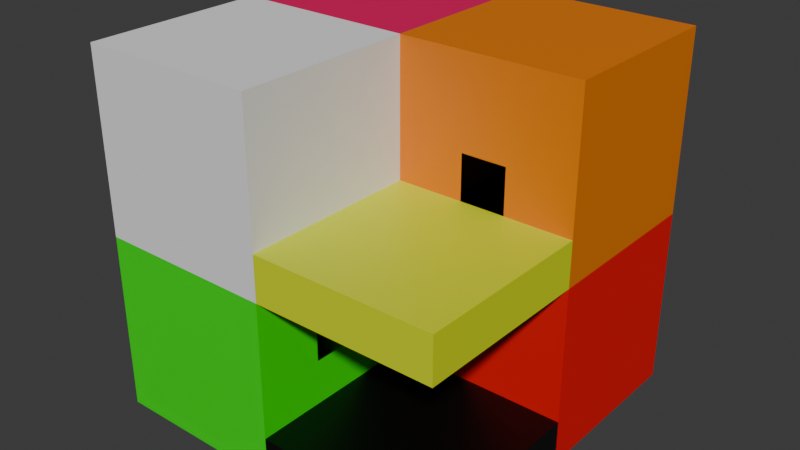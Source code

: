 # Source: test_level.blend  (saved by Blender 4.2.66; exported with 4.5.12 LTS)
import bpy
from mathutils import Matrix  # noqa: F401  (used for matrix-valued properties, if any)

bpy.ops.wm.read_factory_settings(use_empty=True)
scene = bpy.context.scene
scene.name = 'Scene'

# ---- collections
col_collection = bpy.data.collections.new('Collection'); scene.collection.children.link(col_collection)

# ---- materials (node trees are filled in below, after node groups)
mat_material = bpy.data.materials.new('Material')
mat_material.alpha_threshold = 0.0
mat_material.roughness = 0.5
mat_material.line_color = (0.0, 0.0, 0.0, 1.0)
mat_material_002 = bpy.data.materials.new('Material.002')
mat_material_004 = bpy.data.materials.new('Material.004')
mat_material_005 = bpy.data.materials.new('Material.005')
mat_material_001 = bpy.data.materials.new('Material.001')
mat_material_003 = bpy.data.materials.new('Material.003')
mat_material_006 = bpy.data.materials.new('Material.006')

# ---- material node trees
mat_material.use_nodes = True; mat_material.node_tree.nodes.clear()
_N = mat_material.node_tree.nodes; _L = mat_material.node_tree.links
n0 = _N.new('ShaderNodeOutputMaterial'); n0.name = 'Material Output'; n0.location = (300, 300)
n1 = _N.new('ShaderNodeBsdfPrincipled'); n1.name = 'Principled BSDF'; n1.location = (10, 300)
n1.inputs[0].default_value = (0.0, 0.0, 0.0, 1.0)
n1.inputs[3].default_value = 1.45
_L.new(n1.outputs[0], n0.inputs[0])
n0.is_active_output = True
mat_material_002.use_nodes = True; mat_material_002.node_tree.nodes.clear()
_N = mat_material_002.node_tree.nodes; _L = mat_material_002.node_tree.links
n0 = _N.new('ShaderNodeBsdfPrincipled'); n0.name = 'Principled BSDF'; n0.location = (10, 300)
n0.inputs[0].default_value = (0.8002, 0.0, 0.000249, 1.0)
n1 = _N.new('ShaderNodeOutputMaterial'); n1.name = 'Material Output'; n1.location = (300, 300)
_L.new(n0.outputs[0], n1.inputs[0])
n1.is_active_output = True
mat_material_004.use_nodes = True; mat_material_004.node_tree.nodes.clear()
_N = mat_material_004.node_tree.nodes; _L = mat_material_004.node_tree.links
n0 = _N.new('ShaderNodeBsdfPrincipled'); n0.name = 'Principled BSDF'; n0.location = (10, 300)
n0.inputs[0].default_value = (0.04197, 0.0, 1.0, 1.0)
n1 = _N.new('ShaderNodeOutputMaterial'); n1.name = 'Material Output'; n1.location = (300, 300)
_L.new(n0.outputs[0], n1.inputs[0])
n1.is_active_output = True
mat_material_005.use_nodes = True; mat_material_005.node_tree.nodes.clear()
_N = mat_material_005.node_tree.nodes; _L = mat_material_005.node_tree.links
n0 = _N.new('ShaderNodeBsdfPrincipled'); n0.name = 'Principled BSDF'; n0.location = (10, 300)
n0.inputs[0].default_value = (0.8006, 0.0, 0.1155, 1.0)
n1 = _N.new('ShaderNodeOutputMaterial'); n1.name = 'Material Output'; n1.location = (300, 300)
_L.new(n0.outputs[0], n1.inputs[0])
n1.is_active_output = True
mat_material_001.use_nodes = True; mat_material_001.node_tree.nodes.clear()
_N = mat_material_001.node_tree.nodes; _L = mat_material_001.node_tree.links
n0 = _N.new('ShaderNodeBsdfPrincipled'); n0.name = 'Principled BSDF'; n0.location = (10, 300)
n0.inputs[0].default_value = (0.6882, 0.8004, 0.002718, 1.0)
n1 = _N.new('ShaderNodeOutputMaterial'); n1.name = 'Material Output'; n1.location = (300, 300)
_L.new(n0.outputs[0], n1.inputs[0])
n1.is_active_output = True
mat_material_003.use_nodes = True; mat_material_003.node_tree.nodes.clear()
_N = mat_material_003.node_tree.nodes; _L = mat_material_003.node_tree.links
n0 = _N.new('ShaderNodeBsdfPrincipled'); n0.name = 'Principled BSDF'; n0.location = (10, 300)
n0.inputs[0].default_value = (0.8004, 0.2001, 0.0, 1.0)
n1 = _N.new('ShaderNodeOutputMaterial'); n1.name = 'Material Output'; n1.location = (300, 300)
_L.new(n0.outputs[0], n1.inputs[0])
n1.is_active_output = True
mat_material_006.use_nodes = True; mat_material_006.node_tree.nodes.clear()
_N = mat_material_006.node_tree.nodes; _L = mat_material_006.node_tree.links
n0 = _N.new('ShaderNodeBsdfPrincipled'); n0.name = 'Principled BSDF'; n0.location = (10, 300)
n0.inputs[0].default_value = (0.0004481, 0.8001, 0.0, 1.0)
n1 = _N.new('ShaderNodeOutputMaterial'); n1.name = 'Material Output'; n1.location = (300, 300)
_L.new(n0.outputs[0], n1.inputs[0])
n1.is_active_output = True

# ---- world
world_world = bpy.data.worlds.new('World'); scene.world = world_world
world_world.use_nodes = True; world_world.node_tree.nodes.clear()
_N = world_world.node_tree.nodes; _L = world_world.node_tree.links
n0 = _N.new('ShaderNodeOutputWorld'); n0.name = 'World Output'; n0.location = (300, 300)
n1 = _N.new('ShaderNodeBackground'); n1.name = 'Background'; n1.location = (10, 300)
n1.inputs[0].default_value = (0.05088, 0.05088, 0.05088, 1.0)
_L.new(n1.outputs[0], n0.inputs[0])
n0.is_active_output = True
world_world.color = (0.05088, 0.05088, 0.05088)
world_world.sun_shadow_jitter_overblur = 0.0

# ---- meshes
me_cube = bpy.data.meshes.new('Cube')
me_cube.from_pydata([(1.0, 3.0, 0.0), (1.0, 3.0, -1.0), (1.0, -1.0, 0.0), (1.0, -1.0, -1.0), (-3.0, 3.0, 0.0), (-3.0, 3.0, -1.0), (-3.0, -1.0, 0.0), (-3.0, -1.0, -1.0)], [], [(0, 4, 6, 2), (3, 2, 6, 7), (7, 6, 4, 5), (5, 1, 3, 7), (1, 0, 2, 3), (5, 4, 0, 1)])
_uv = me_cube.uv_layers.new(name='UVMap')
_uv.uv.foreach_set('vector', [0.625, 0.5, 0.875, 0.5, 0.875, 0.75, 0.625, 0.75, 0.375, 0.75, 0.625, 0.75, 0.625, 1.0, 0.375, 1.0, 0.375, 0.0, 0.625, 0.0, 0.625, 0.25, 0.375, 0.25, 0.125, 0.5, 0.375, 0.5, 0.375, 0.75, 0.125, 0.75, 0.375, 0.5, 0.625, 0.5, 0.625, 0.75, 0.375, 0.75, 0.375, 0.25, 0.625, 0.25, 0.625, 0.5, 0.375, 0.5])
me_cube.materials.append(mat_material)
me_cube.use_mirror_vertex_groups = False
me_cube.update()
me_cube_002 = bpy.data.meshes.new('Cube.002')
me_cube_002.from_pydata([(-3.0, -1.0, -1.0), (-3.0, -1.0, 3.0), (-3.0, 3.0, -1.0), (-3.0, 3.0, 3.0), (1.0, -1.0, -1.0), (1.0, -1.0, 3.0), (1.0, 3.0, -1.0), (1.0, 3.0, 3.0)], [], [(0, 1, 3, 2), (2, 3, 7, 6), (6, 7, 5, 4), (4, 5, 1, 0), (2, 6, 4, 0), (7, 3, 1, 5)])
_uv = me_cube_002.uv_layers.new(name='UVMap')
_uv.uv.foreach_set('vector', [0.375, 0.0, 0.625, 0.0, 0.625, 0.25, 0.375, 0.25, 0.375, 0.25, 0.625, 0.25, 0.625, 0.5, 0.375, 0.5, 0.375, 0.5, 0.625, 0.5, 0.625, 0.75, 0.375, 0.75, 0.375, 0.75, 0.625, 0.75, 0.625, 1.0, 0.375, 1.0, 0.125, 0.5, 0.375, 0.5, 0.375, 0.75, 0.125, 0.75, 0.625, 0.5, 0.875, 0.5, 0.875, 0.75, 0.625, 0.75])
me_cube_002.materials.append(mat_material_002)
me_cube_002.update()
me_cube_003 = bpy.data.meshes.new('Cube.003')
me_cube_003.from_pydata([(-3.0, -1.0, -1.0), (-3.0, -1.0, 3.0), (-3.0, 3.0, -1.0), (-3.0, 3.0, 3.0), (1.0, -1.0, -1.0), (1.0, -1.0, 3.0), (1.0, 3.0, -1.0), (1.0, 3.0, 3.0)], [], [(0, 1, 3, 2), (2, 3, 7, 6), (6, 7, 5, 4), (4, 5, 1, 0), (2, 6, 4, 0), (7, 3, 1, 5)])
_uv = me_cube_003.uv_layers.new(name='UVMap')
_uv.uv.foreach_set('vector', [0.375, 0.0, 0.625, 0.0, 0.625, 0.25, 0.375, 0.25, 0.375, 0.25, 0.625, 0.25, 0.625, 0.5, 0.375, 0.5, 0.375, 0.5, 0.625, 0.5, 0.625, 0.75, 0.375, 0.75, 0.375, 0.75, 0.625, 0.75, 0.625, 1.0, 0.375, 1.0, 0.125, 0.5, 0.375, 0.5, 0.375, 0.75, 0.125, 0.75, 0.625, 0.5, 0.875, 0.5, 0.875, 0.75, 0.625, 0.75])
me_cube_003.update()
me_cube_004 = bpy.data.meshes.new('Cube.004')
me_cube_004.from_pydata([(1.0, 3.0, 0.0), (1.0, 3.0, -1.0), (1.0, -1.0, 0.0), (1.0, -1.0, -1.0), (-1.0, 3.0, 0.0), (-1.0, 3.0, -1.0), (-1.0, -1.0, 0.0), (-1.0, -1.0, -1.0)], [], [(0, 4, 6, 2), (3, 2, 6, 7), (7, 6, 4, 5), (5, 1, 3, 7), (1, 0, 2, 3), (5, 4, 0, 1)])
_uv = me_cube_004.uv_layers.new(name='UVMap')
_uv.uv.foreach_set('vector', [0.625, 0.5, 0.875, 0.5, 0.875, 0.75, 0.625, 0.75, 0.375, 0.75, 0.625, 0.75, 0.625, 1.0, 0.375, 1.0, 0.375, 0.0, 0.625, 0.0, 0.625, 0.25, 0.375, 0.25, 0.125, 0.5, 0.375, 0.5, 0.375, 0.75, 0.125, 0.75, 0.375, 0.5, 0.625, 0.5, 0.625, 0.75, 0.375, 0.75, 0.375, 0.25, 0.625, 0.25, 0.625, 0.5, 0.375, 0.5])
me_cube_004.materials.append(mat_material_004)
me_cube_004.use_mirror_vertex_groups = False
me_cube_004.update()
me_cube_006 = bpy.data.meshes.new('Cube.006')
me_cube_006.from_pydata([(-3.0, -1.0, -1.0), (-3.0, -1.0, 3.0), (-3.0, 3.0, -1.0), (-3.0, 3.0, 3.0), (-1.0, -1.0, -1.0), (-1.0, -1.0, 3.0), (-1.0, 3.0, -1.0), (-1.0, 3.0, 3.0), (-3.0, 1.0, -1.0), (-3.0, 1.0, 3.0), (-1.0, 1.0, -1.0), (-1.0, 1.0, 3.0), (-3.0, 0.0, -1.0), (-1.0, 0.0, 3.0), (-3.0, 0.0, 3.0), (-1.0, 0.0, -1.0), (-3.0, 2.0, 3.0), (-1.0, 2.0, -1.0), (-3.0, 2.0, -1.0), (-1.0, 2.0, 3.0), (-3.0, -1.0, 1.0), (-3.0, 3.0, 1.0), (-1.0, 3.0, 1.0), (-1.0, -1.0, 1.0), (-1.0, 1.0, 1.0), (-3.0, 1.0, 1.0), (-3.0, 0.0, 1.0), (-1.0, 0.0, 1.0), (-3.0, 2.0, 1.0), (-3.0, 3.0, 0.0), (-1.0, 3.0, 0.0), (-1.0, -1.0, 0.0), (-3.0, 1.0, 0.0), (-3.0, 0.0, 0.0), (-1.0, 0.0, 0.0), (-3.0, 2.0, 0.0), (-3.0, -1.0, 0.0), (-3.0, -1.0, 2.0), (-3.0, 3.0, 2.0), (-1.0, 3.0, 2.0), (-1.0, -1.0, 2.0), (-1.0, 1.0, 2.0), (-3.0, 1.0, 2.0), (-3.0, 0.0, 2.0), (-1.0, 0.0, 2.0), (-1.0, 2.0, 2.0), (-3.0, 2.0, 2.0), (1.0, 3.0, 0.0), (1.0, 3.0, -1.0), (1.0, 2.0, -1.0), (1.0, -1.0, 0.0), (1.0, -1.0, -1.0), (1.0, 0.0, -1.0), (1.0, 1.0, -1.0), (1.0, 1.0, 0.0), (1.0, 0.0, 0.0), (1.0, 3.0, 3.0), (1.0, 2.0, 3.0), (1.0, 2.0, 0.0), (1.0, 3.0, 2.0), (1.0, 3.0, 1.0), (1.0, 1.0, 2.0), (1.0, 1.0, 1.0), (1.0, 2.0, 2.0), (1.0, 2.0, 1.0), (1.0, 0.0, 1.0)], [], [(46, 16, 3, 38), (38, 3, 7, 39), (44, 13, 5, 40), (40, 5, 1, 37), (12, 15, 4, 0), (13, 14, 1, 5), (19, 16, 9, 11), (18, 17, 10, 8), (45, 19, 11, 41), (43, 14, 9, 42), (37, 1, 14, 43), (11, 9, 14, 13), (8, 10, 15, 12), (41, 11, 13, 44), (24, 27, 65, 62), (2, 6, 17, 18), (7, 3, 16, 19), (42, 9, 16, 46), (32, 25, 28, 35), (41, 24, 62, 61), (27, 34, 55, 65), (36, 20, 26, 33), (33, 26, 25, 32), (19, 45, 63, 57), (31, 23, 20, 36), (34, 27, 23, 31), (29, 21, 22, 30), (35, 28, 21, 29), (18, 35, 29, 2), (2, 29, 30, 6), (45, 41, 61, 63), (4, 31, 36, 0), (31, 4, 51, 50), (12, 33, 32, 8), (0, 36, 33, 12), (34, 31, 50, 55), (7, 19, 57, 56), (8, 32, 35, 18), (25, 42, 46, 28), (22, 39, 59, 60), (24, 41, 44, 27), (20, 37, 43, 26), (26, 43, 42, 25), (4, 15, 52, 51), (23, 40, 37, 20), (27, 44, 40, 23), (21, 38, 39, 22), (28, 46, 38, 21), (59, 56, 57, 63), (47, 60, 64, 58), (54, 62, 65, 55), (58, 64, 62, 54), (52, 55, 50, 51), (49, 58, 54, 53), (53, 54, 55, 52), (48, 47, 58, 49), (60, 59, 63, 64), (64, 63, 61, 62), (39, 7, 56, 59), (30, 22, 60, 47), (6, 30, 47, 48), (15, 10, 53, 52), (10, 17, 49, 53), (17, 6, 48, 49)])
_uv = me_cube_006.uv_layers.new(name='UVMap')
_uv.uv.foreach_set('vector', [0.5625, 0.1875, 0.625, 0.1875, 0.625, 0.25, 0.5625, 0.25, 0.5625, 0.25, 0.625, 0.25, 0.625, 0.5, 0.5625, 0.5, 0.5625, 0.6875, 0.625, 0.6875, 0.625, 0.75, 0.5625, 0.75, 0.5625, 0.75, 0.625, 0.75, 0.625, 1.0, 0.5625, 1.0, 0.125, 0.6875, 0.375, 0.6875, 0.375, 0.75, 0.125, 0.75, 0.625, 0.6875, 0.875, 0.6875, 0.875, 0.75, 0.625, 0.75, 0.625, 0.5625, 0.875, 0.5625, 0.875, 0.625, 0.625, 0.625, 0.125, 0.5625, 0.375, 0.5625, 0.375, 0.625, 0.125, 0.625, 0.5625, 0.5625, 0.625, 0.5625, 0.625, 0.625, 0.5625, 0.625, 0.5625, 0.0625, 0.625, 0.0625, 0.625, 0.125, 0.5625, 0.125, 0.5625, 0.0, 0.625, 0.0, 0.625, 0.0625, 0.5625, 0.0625, 0.625, 0.625, 0.875, 0.625, 0.875, 0.6875, 0.625, 0.6875, 0.125, 0.625, 0.375, 0.625, 0.375, 0.6875, 0.125, 0.6875, 0.5625, 0.625, 0.625, 0.625, 0.625, 0.6875, 0.5625, 0.6875, 0.5, 0.625, 0.5, 0.6875, 0.5, 0.6875, 0.5, 0.625, 0.125, 0.5, 0.375, 0.5, 0.375, 0.5625, 0.125, 0.5625, 0.625, 0.5, 0.875, 0.5, 0.875, 0.5625, 0.625, 0.5625, 0.5625, 0.125, 0.625, 0.125, 0.625, 0.1875, 0.5625, 0.1875, 0.4375, 0.125, 0.5, 0.125, 0.5, 0.1875, 0.4375, 0.1875, 0.5625, 0.625, 0.5, 0.625, 0.5, 0.625, 0.5625, 0.625, 0.5, 0.6875, 0.4375, 0.6875, 0.4375, 0.6875, 0.5, 0.6875, 0.4375, 0.0, 0.5, 0.0, 0.5, 0.0625, 0.4375, 0.0625, 0.4375, 0.0625, 0.5, 0.0625, 0.5, 0.125, 0.4375, 0.125, 0.625, 0.5625, 0.5625, 0.5625, 0.5625, 0.5625, 0.625, 0.5625, 0.4375, 0.75, 0.5, 0.75, 0.5, 1.0, 0.4375, 1.0, 0.4375, 0.6875, 0.5, 0.6875, 0.5, 0.75, 0.4375, 0.75, 0.4375, 0.25, 0.5, 0.25, 0.5, 0.5, 0.4375, 0.5, 0.4375, 0.1875, 0.5, 0.1875, 0.5, 0.25, 0.4375, 0.25, 0.375, 0.1875, 0.4375, 0.1875, 0.4375, 0.25, 0.375, 0.25, 0.375, 0.25, 0.4375, 0.25, 0.4375, 0.5, 0.375, 0.5, 0.5625, 0.5625, 0.5625, 0.625, 0.5625, 0.625, 0.5625, 0.5625, 0.375, 0.75, 0.4375, 0.75, 0.4375, 1.0, 0.375, 1.0, 0.4375, 0.75, 0.375, 0.75, 0.375, 0.75, 0.4375, 0.75, 0.375, 0.0625, 0.4375, 0.0625, 0.4375, 0.125, 0.375, 0.125, 0.375, 0.0, 0.4375, 0.0, 0.4375, 0.0625, 0.375, 0.0625, 0.4375, 0.6875, 0.4375, 0.75, 0.4375, 0.75, 0.4375, 0.6875, 0.625, 0.5, 0.625, 0.5625, 0.625, 0.5625, 0.625, 0.5, 0.375, 0.125, 0.4375, 0.125, 0.4375, 0.1875, 0.375, 0.1875, 0.5, 0.125, 0.5625, 0.125, 0.5625, 0.1875, 0.5, 0.1875, 0.5, 0.5, 0.5625, 0.5, 0.5625, 0.5, 0.5, 0.5, 0.5, 0.625, 0.5625, 0.625, 0.5625, 0.6875, 0.5, 0.6875, 0.5, 0.0, 0.5625, 0.0, 0.5625, 0.0625, 0.5, 0.0625, 0.5, 0.0625, 0.5625, 0.0625, 0.5625, 0.125, 0.5, 0.125, 0.375, 0.75, 0.375, 0.6875, 0.375, 0.6875, 0.375, 0.75, 0.5, 0.75, 0.5625, 0.75, 0.5625, 1.0, 0.5, 1.0, 0.5, 0.6875, 0.5625, 0.6875, 0.5625, 0.75, 0.5, 0.75, 0.5, 0.25, 0.5625, 0.25, 0.5625, 0.5, 0.5, 0.5, 0.5, 0.1875, 0.5625, 0.1875, 0.5625, 0.25, 0.5, 0.25, 0.5625, 0.5, 0.625, 0.5, 0.625, 0.5625, 0.5625, 0.5625, 0.4375, 0.5, 0.5, 0.5, 0.5, 0.5625, 0.4375, 0.5625, 0.4375, 0.625, 0.5, 0.625, 0.5, 0.6875, 0.4375, 0.6875, 0.4375, 0.5625, 0.5, 0.5625, 0.5, 0.625, 0.4375, 0.625, 0.375, 0.6875, 0.4375, 0.6875, 0.4375, 0.75, 0.375, 0.75, 0.375, 0.5625, 0.4375, 0.5625, 0.4375, 0.625, 0.375, 0.625, 0.375, 0.625, 0.4375, 0.625, 0.4375, 0.6875, 0.375, 0.6875, 0.375, 0.5, 0.4375, 0.5, 0.4375, 0.5625, 0.375, 0.5625, 0.5, 0.5, 0.5625, 0.5, 0.5625, 0.5625, 0.5, 0.5625, 0.5, 0.5625, 0.5625, 0.5625, 0.5625, 0.625, 0.5, 0.625, 0.5625, 0.5, 0.625, 0.5, 0.625, 0.5, 0.5625, 0.5, 0.4375, 0.5, 0.5, 0.5, 0.5, 0.5, 0.4375, 0.5, 0.375, 0.5, 0.4375, 0.5, 0.4375, 0.5, 0.375, 0.5, 0.375, 0.6875, 0.375, 0.625, 0.375, 0.625, 0.375, 0.6875, 0.375, 0.625, 0.375, 0.5625, 0.375, 0.5625, 0.375, 0.625, 0.375, 0.5625, 0.375, 0.5, 0.375, 0.5, 0.375, 0.5625])
me_cube_006.materials.append(mat_material_005)
me_cube_006.update()
me_cube_007 = bpy.data.meshes.new('Cube.007')
me_cube_007.from_pydata([(1.0, 3.0, 0.0), (1.0, 3.0, -1.0), (1.0, -1.0, 0.0), (1.0, -1.0, -1.0), (-3.0, 3.0, 0.0), (-3.0, 3.0, -1.0), (-3.0, -1.0, 0.0), (-3.0, -1.0, -1.0)], [], [(0, 4, 6, 2), (3, 2, 6, 7), (7, 6, 4, 5), (5, 1, 3, 7), (1, 0, 2, 3), (5, 4, 0, 1)])
_uv = me_cube_007.uv_layers.new(name='UVMap')
_uv.uv.foreach_set('vector', [0.625, 0.5, 0.875, 0.5, 0.875, 0.75, 0.625, 0.75, 0.375, 0.75, 0.625, 0.75, 0.625, 1.0, 0.375, 1.0, 0.375, 0.0, 0.625, 0.0, 0.625, 0.25, 0.375, 0.25, 0.125, 0.5, 0.375, 0.5, 0.375, 0.75, 0.125, 0.75, 0.375, 0.5, 0.625, 0.5, 0.625, 0.75, 0.375, 0.75, 0.375, 0.25, 0.625, 0.25, 0.625, 0.5, 0.375, 0.5])
me_cube_007.materials.append(mat_material_001)
me_cube_007.use_mirror_vertex_groups = False
me_cube_007.update()
me_cube_008 = bpy.data.meshes.new('Cube.008')
me_cube_008.from_pydata([(-3.0, -1.0, -1.0), (-3.0, -1.0, 3.0), (-3.0, 3.0, -1.0), (-3.0, 3.0, 3.0), (1.0, -1.0, -1.0), (1.0, -1.0, 3.0), (1.0, 3.0, -1.0), (1.0, 3.0, 3.0), (-1.0, 3.0, -1.0), (-1.0, 3.0, 3.0), (-1.0, -1.0, -1.0), (-1.0, -1.0, 3.0), (-2.0, 3.0, -1.0), (-2.0, -1.0, 3.0), (-2.0, 3.0, 3.0), (-2.0, -1.0, -1.0), (0.0, 3.0, 3.0), (0.0, -1.0, -1.0), (0.0, 3.0, -1.0), (0.0, -1.0, 3.0), (-3.0, -1.0, 1.0), (-3.0, 3.0, 1.0), (1.0, 3.0, 1.0), (1.0, -1.0, 1.0), (-1.0, -1.0, 1.0), (-1.0, 3.0, 1.0), (-2.0, 3.0, 1.0), (-2.0, -1.0, 1.0), (0.0, -1.0, 1.0), (0.0, 3.0, 1.0), (-3.0, 3.0, 0.0), (1.0, 3.0, 0.0), (1.0, -1.0, 0.0), (-1.0, -1.0, 0.0), (-1.0, 3.0, 0.0), (-2.0, 3.0, 0.0), (-2.0, -1.0, 0.0), (0.0, -1.0, 0.0), (0.0, 3.0, 0.0), (-3.0, -1.0, 0.0), (-1.5, 3.0, 3.0), (-1.5, -1.0, -1.0), (-1.5, 3.0, -1.0), (-1.5, -1.0, 3.0), (-1.5, -1.0, 1.0), (-1.5, 3.0, 1.0), (-1.5, 3.0, 0.0), (-1.5, -1.0, 0.0), (-0.5, 3.0, -1.0), (-0.5, -1.0, 3.0), (-0.5, 3.0, 3.0), (-0.5, -1.0, -1.0), (-0.5, 3.0, 1.0), (-0.5, -1.0, 1.0), (-0.5, -1.0, 0.0), (-0.5, 3.0, 0.0)], [], [(20, 1, 3, 21), (29, 16, 7, 22), (22, 7, 5, 23), (27, 13, 1, 20), (18, 6, 4, 17), (14, 3, 1, 13), (50, 9, 11, 49), (42, 8, 10, 41), (53, 49, 11, 24), (45, 40, 9, 25), (21, 3, 14, 26), (2, 12, 15, 0), (40, 14, 13, 43), (44, 43, 13, 27), (23, 5, 19, 28), (7, 16, 19, 5), (48, 18, 17, 51), (52, 50, 16, 29), (55, 52, 29, 38), (32, 23, 28, 37), (47, 44, 27, 36), (30, 21, 26, 35), (46, 45, 25, 34), (36, 27, 20, 39), (31, 22, 23, 32), (38, 29, 22, 31), (39, 20, 21, 30), (0, 39, 30, 2), (18, 38, 31, 6), (6, 31, 32, 4), (15, 36, 39, 0), (51, 54, 33, 10), (42, 46, 34, 8), (2, 30, 35, 12), (41, 47, 36, 15), (4, 32, 37, 17), (48, 55, 38, 18), (10, 33, 47, 41), (12, 35, 46, 42), (35, 26, 45, 46), (24, 11, 43, 44), (9, 40, 43, 11), (26, 14, 40, 45), (12, 42, 41, 15), (8, 34, 55, 48), (17, 37, 54, 51), (37, 28, 53, 54), (34, 25, 52, 55), (25, 9, 50, 52), (8, 48, 51, 10), (28, 19, 49, 53), (16, 50, 49, 19)])
_uv = me_cube_008.uv_layers.new(name='UVMap')
_uv.uv.foreach_set('vector', [0.5, 0.0, 0.625, 0.0, 0.625, 0.25, 0.5, 0.25, 0.5, 0.4375, 0.625, 0.4375, 0.625, 0.5, 0.5, 0.5, 0.5, 0.5, 0.625, 0.5, 0.625, 0.75, 0.5, 0.75, 0.5, 0.9375, 0.625, 0.9375, 0.625, 1.0, 0.5, 1.0, 0.3125, 0.5, 0.375, 0.5, 0.375, 0.75, 0.3125, 0.75, 0.8125, 0.5, 0.875, 0.5, 0.875, 0.75, 0.8125, 0.75, 0.7188, 0.5, 0.75, 0.5, 0.75, 0.75, 0.7188, 0.75, 0.2188, 0.5, 0.25, 0.5, 0.25, 0.75, 0.2188, 0.75, 0.5, 0.8438, 0.625, 0.8438, 0.625, 0.875, 0.5, 0.875, 0.5, 0.3438, 0.625, 0.3438, 0.625, 0.375, 0.5, 0.375, 0.5, 0.25, 0.625, 0.25, 0.625, 0.3125, 0.5, 0.3125, 0.125, 0.5, 0.1875, 0.5, 0.1875, 0.75, 0.125, 0.75, 0.7812, 0.5, 0.8125, 0.5, 0.8125, 0.75, 0.7812, 0.75, 0.5, 0.9062, 0.625, 0.9062, 0.625, 0.9375, 0.5, 0.9375, 0.5, 0.75, 0.625, 0.75, 0.625, 0.8125, 0.5, 0.8125, 0.625, 0.5, 0.6875, 0.5, 0.6875, 0.75, 0.625, 0.75, 0.2812, 0.5, 0.3125, 0.5, 0.3125, 0.75, 0.2812, 0.75, 0.5, 0.4062, 0.625, 0.4062, 0.625, 0.4375, 0.5, 0.4375, 0.4375, 0.4062, 0.5, 0.4062, 0.5, 0.4375, 0.4375, 0.4375, 0.4375, 0.75, 0.5, 0.75, 0.5, 0.8125, 0.4375, 0.8125, 0.4375, 0.9062, 0.5, 0.9062, 0.5, 0.9375, 0.4375, 0.9375, 0.4375, 0.25, 0.5, 0.25, 0.5, 0.3125, 0.4375, 0.3125, 0.4375, 0.3438, 0.5, 0.3438, 0.5, 0.375, 0.4375, 0.375, 0.4375, 0.9375, 0.5, 0.9375, 0.5, 1.0, 0.4375, 1.0, 0.4375, 0.5, 0.5, 0.5, 0.5, 0.75, 0.4375, 0.75, 0.4375, 0.4375, 0.5, 0.4375, 0.5, 0.5, 0.4375, 0.5, 0.4375, 0.0, 0.5, 0.0, 0.5, 0.25, 0.4375, 0.25, 0.375, 0.0, 0.4375, 0.0, 0.4375, 0.25, 0.375, 0.25, 0.375, 0.4375, 0.4375, 0.4375, 0.4375, 0.5, 0.375, 0.5, 0.375, 0.5, 0.4375, 0.5, 0.4375, 0.75, 0.375, 0.75, 0.375, 0.9375, 0.4375, 0.9375, 0.4375, 1.0, 0.375, 1.0, 0.375, 0.8438, 0.4375, 0.8438, 0.4375, 0.875, 0.375, 0.875, 0.375, 0.3438, 0.4375, 0.3438, 0.4375, 0.375, 0.375, 0.375, 0.375, 0.25, 0.4375, 0.25, 0.4375, 0.3125, 0.375, 0.3125, 0.375, 0.9062, 0.4375, 0.9062, 0.4375, 0.9375, 0.375, 0.9375, 0.375, 0.75, 0.4375, 0.75, 0.4375, 0.8125, 0.375, 0.8125, 0.375, 0.4062, 0.4375, 0.4062, 0.4375, 0.4375, 0.375, 0.4375, 0.375, 0.875, 0.4375, 0.875, 0.4375, 0.9062, 0.375, 0.9062, 0.375, 0.3125, 0.4375, 0.3125, 0.4375, 0.3438, 0.375, 0.3438, 0.4375, 0.3125, 0.5, 0.3125, 0.5, 0.3438, 0.4375, 0.3438, 0.5, 0.875, 0.625, 0.875, 0.625, 0.9062, 0.5, 0.9062, 0.75, 0.5, 0.7812, 0.5, 0.7812, 0.75, 0.75, 0.75, 0.5, 0.3125, 0.625, 0.3125, 0.625, 0.3438, 0.5, 0.3438, 0.1875, 0.5, 0.2188, 0.5, 0.2188, 0.75, 0.1875, 0.75, 0.375, 0.375, 0.4375, 0.375, 0.4375, 0.4062, 0.375, 0.4062, 0.375, 0.8125, 0.4375, 0.8125, 0.4375, 0.8438, 0.375, 0.8438, 0.4375, 0.8125, 0.5, 0.8125, 0.5, 0.8438, 0.4375, 0.8438, 0.4375, 0.375, 0.5, 0.375, 0.5, 0.4062, 0.4375, 0.4062, 0.5, 0.375, 0.625, 0.375, 0.625, 0.4062, 0.5, 0.4062, 0.25, 0.5, 0.2812, 0.5, 0.2812, 0.75, 0.25, 0.75, 0.5, 0.8125, 0.625, 0.8125, 0.625, 0.8438, 0.5, 0.8438, 0.6875, 0.5, 0.7188, 0.5, 0.7188, 0.75, 0.6875, 0.75])
me_cube_008.materials.append(mat_material_003)
me_cube_008.update()
me_cube_009 = bpy.data.meshes.new('Cube.009')
me_cube_009.from_pydata([(-3.0, -1.0, -1.0), (-3.0, -1.0, 3.0), (-3.0, 3.0, -1.0), (-3.0, 3.0, 3.0), (1.0, -1.0, -1.0), (1.0, -1.0, 3.0), (1.0, 3.0, -1.0), (1.0, 3.0, 3.0), (-1.0, 3.0, -1.0), (-1.0, 3.0, 3.0), (-1.0, -1.0, -1.0), (-1.0, -1.0, 3.0), (-2.0, 3.0, -1.0), (-2.0, -1.0, 3.0), (-2.0, 3.0, 3.0), (-2.0, -1.0, -1.0), (0.0, 3.0, 3.0), (0.0, -1.0, -1.0), (0.0, 3.0, -1.0), (0.0, -1.0, 3.0), (-3.0, -1.0, 1.0), (-3.0, 3.0, 1.0), (1.0, 3.0, 1.0), (1.0, -1.0, 1.0), (-1.0, -1.0, 1.0), (-1.0, 3.0, 1.0), (-2.0, 3.0, 1.0), (-2.0, -1.0, 1.0), (0.0, -1.0, 1.0), (0.0, 3.0, 1.0), (-3.0, 3.0, 0.0), (1.0, 3.0, 0.0), (1.0, -1.0, 0.0), (-1.0, -1.0, 0.0), (-1.0, 3.0, 0.0), (-2.0, 3.0, 0.0), (-2.0, -1.0, 0.0), (0.0, -1.0, 0.0), (0.0, 3.0, 0.0), (-3.0, -1.0, 0.0), (-1.5, 3.0, 3.0), (-1.5, -1.0, -1.0), (-1.5, 3.0, -1.0), (-1.5, -1.0, 3.0), (-1.5, -1.0, 1.0), (-1.5, 3.0, 1.0), (-1.5, 3.0, 0.0), (-1.5, -1.0, 0.0), (-0.5, 3.0, -1.0), (-0.5, -1.0, 3.0), (-0.5, 3.0, 3.0), (-0.5, -1.0, -1.0), (-0.5, 3.0, 1.0), (-0.5, -1.0, 1.0), (-0.5, -1.0, 0.0), (-0.5, 3.0, 0.0)], [], [(20, 1, 3, 21), (29, 16, 7, 22), (22, 7, 5, 23), (27, 13, 1, 20), (18, 6, 4, 17), (14, 3, 1, 13), (50, 9, 11, 49), (42, 8, 10, 41), (53, 49, 11, 24), (45, 40, 9, 25), (21, 3, 14, 26), (2, 12, 15, 0), (40, 14, 13, 43), (44, 43, 13, 27), (23, 5, 19, 28), (7, 16, 19, 5), (48, 18, 17, 51), (52, 50, 16, 29), (55, 52, 29, 38), (32, 23, 28, 37), (47, 44, 27, 36), (30, 21, 26, 35), (46, 45, 25, 34), (36, 27, 20, 39), (31, 22, 23, 32), (38, 29, 22, 31), (39, 20, 21, 30), (0, 39, 30, 2), (18, 38, 31, 6), (6, 31, 32, 4), (15, 36, 39, 0), (51, 54, 33, 10), (42, 46, 34, 8), (2, 30, 35, 12), (41, 47, 36, 15), (4, 32, 37, 17), (48, 55, 38, 18), (10, 33, 47, 41), (12, 35, 46, 42), (35, 26, 45, 46), (24, 11, 43, 44), (9, 40, 43, 11), (26, 14, 40, 45), (12, 42, 41, 15), (8, 34, 55, 48), (17, 37, 54, 51), (37, 28, 53, 54), (34, 25, 52, 55), (25, 9, 50, 52), (8, 48, 51, 10), (28, 19, 49, 53), (16, 50, 49, 19)])
_uv = me_cube_009.uv_layers.new(name='UVMap')
_uv.uv.foreach_set('vector', [0.5, 0.0, 0.625, 0.0, 0.625, 0.25, 0.5, 0.25, 0.5, 0.4375, 0.625, 0.4375, 0.625, 0.5, 0.5, 0.5, 0.5, 0.5, 0.625, 0.5, 0.625, 0.75, 0.5, 0.75, 0.5, 0.9375, 0.625, 0.9375, 0.625, 1.0, 0.5, 1.0, 0.3125, 0.5, 0.375, 0.5, 0.375, 0.75, 0.3125, 0.75, 0.8125, 0.5, 0.875, 0.5, 0.875, 0.75, 0.8125, 0.75, 0.7188, 0.5, 0.75, 0.5, 0.75, 0.75, 0.7188, 0.75, 0.2188, 0.5, 0.25, 0.5, 0.25, 0.75, 0.2188, 0.75, 0.5, 0.8438, 0.625, 0.8438, 0.625, 0.875, 0.5, 0.875, 0.5, 0.3438, 0.625, 0.3438, 0.625, 0.375, 0.5, 0.375, 0.5, 0.25, 0.625, 0.25, 0.625, 0.3125, 0.5, 0.3125, 0.125, 0.5, 0.1875, 0.5, 0.1875, 0.75, 0.125, 0.75, 0.7812, 0.5, 0.8125, 0.5, 0.8125, 0.75, 0.7812, 0.75, 0.5, 0.9062, 0.625, 0.9062, 0.625, 0.9375, 0.5, 0.9375, 0.5, 0.75, 0.625, 0.75, 0.625, 0.8125, 0.5, 0.8125, 0.625, 0.5, 0.6875, 0.5, 0.6875, 0.75, 0.625, 0.75, 0.2812, 0.5, 0.3125, 0.5, 0.3125, 0.75, 0.2812, 0.75, 0.5, 0.4062, 0.625, 0.4062, 0.625, 0.4375, 0.5, 0.4375, 0.4375, 0.4062, 0.5, 0.4062, 0.5, 0.4375, 0.4375, 0.4375, 0.4375, 0.75, 0.5, 0.75, 0.5, 0.8125, 0.4375, 0.8125, 0.4375, 0.9062, 0.5, 0.9062, 0.5, 0.9375, 0.4375, 0.9375, 0.4375, 0.25, 0.5, 0.25, 0.5, 0.3125, 0.4375, 0.3125, 0.4375, 0.3438, 0.5, 0.3438, 0.5, 0.375, 0.4375, 0.375, 0.4375, 0.9375, 0.5, 0.9375, 0.5, 1.0, 0.4375, 1.0, 0.4375, 0.5, 0.5, 0.5, 0.5, 0.75, 0.4375, 0.75, 0.4375, 0.4375, 0.5, 0.4375, 0.5, 0.5, 0.4375, 0.5, 0.4375, 0.0, 0.5, 0.0, 0.5, 0.25, 0.4375, 0.25, 0.375, 0.0, 0.4375, 0.0, 0.4375, 0.25, 0.375, 0.25, 0.375, 0.4375, 0.4375, 0.4375, 0.4375, 0.5, 0.375, 0.5, 0.375, 0.5, 0.4375, 0.5, 0.4375, 0.75, 0.375, 0.75, 0.375, 0.9375, 0.4375, 0.9375, 0.4375, 1.0, 0.375, 1.0, 0.375, 0.8438, 0.4375, 0.8438, 0.4375, 0.875, 0.375, 0.875, 0.375, 0.3438, 0.4375, 0.3438, 0.4375, 0.375, 0.375, 0.375, 0.375, 0.25, 0.4375, 0.25, 0.4375, 0.3125, 0.375, 0.3125, 0.375, 0.9062, 0.4375, 0.9062, 0.4375, 0.9375, 0.375, 0.9375, 0.375, 0.75, 0.4375, 0.75, 0.4375, 0.8125, 0.375, 0.8125, 0.375, 0.4062, 0.4375, 0.4062, 0.4375, 0.4375, 0.375, 0.4375, 0.375, 0.875, 0.4375, 0.875, 0.4375, 0.9062, 0.375, 0.9062, 0.375, 0.3125, 0.4375, 0.3125, 0.4375, 0.3438, 0.375, 0.3438, 0.4375, 0.3125, 0.5, 0.3125, 0.5, 0.3438, 0.4375, 0.3438, 0.5, 0.875, 0.625, 0.875, 0.625, 0.9062, 0.5, 0.9062, 0.75, 0.5, 0.7812, 0.5, 0.7812, 0.75, 0.75, 0.75, 0.5, 0.3125, 0.625, 0.3125, 0.625, 0.3438, 0.5, 0.3438, 0.1875, 0.5, 0.2188, 0.5, 0.2188, 0.75, 0.1875, 0.75, 0.375, 0.375, 0.4375, 0.375, 0.4375, 0.4062, 0.375, 0.4062, 0.375, 0.8125, 0.4375, 0.8125, 0.4375, 0.8438, 0.375, 0.8438, 0.4375, 0.8125, 0.5, 0.8125, 0.5, 0.8438, 0.4375, 0.8438, 0.4375, 0.375, 0.5, 0.375, 0.5, 0.4062, 0.4375, 0.4062, 0.5, 0.375, 0.625, 0.375, 0.625, 0.4062, 0.5, 0.4062, 0.25, 0.5, 0.2812, 0.5, 0.2812, 0.75, 0.25, 0.75, 0.5, 0.8125, 0.625, 0.8125, 0.625, 0.8438, 0.5, 0.8438, 0.6875, 0.5, 0.7188, 0.5, 0.7188, 0.75, 0.6875, 0.75])
me_cube_009.materials.append(mat_material_006)
me_cube_009.update()

# ---- objects
ob_cube = bpy.data.objects.new('Cube', me_cube)
ob_cube_001 = bpy.data.objects.new('Cube.001', me_cube_002)
ob_cube_002 = bpy.data.objects.new('Cube.002', me_cube_003)
ob_cube_003 = bpy.data.objects.new('Cube.003', me_cube_004)
ob_cube_004 = bpy.data.objects.new('Cube.004', me_cube_006)
ob_cube_005 = bpy.data.objects.new('Cube.005', me_cube_007)
ob_cube_006 = bpy.data.objects.new('Cube.006', me_cube_008)
ob_cube_007 = bpy.data.objects.new('Cube.007', me_cube_009)

# ---- transforms, parenting, visibility, modifiers, constraints
ob_cube.location = (3.0, -3.0, -3.0)
ob_cube.lock_rotations_4d = False
ob_cube.empty_display_type = 'ARROWS'
ob_cube.lineart.crease_threshold = 0.0
ob_cube_001.location = (3.0, 1.0, -3.0)
ob_cube_002.location = (-1.0, -3.0, 1.0)
ob_cube_003.location = (-1.0, 1.0, 0.0)
ob_cube_003.lock_rotations_4d = False
ob_cube_003.empty_display_type = 'ARROWS'
ob_cube_003.lineart.crease_threshold = 0.0
ob_cube_004.location = (-3.0, 1.0, 3.0)
ob_cube_004.rotation_euler = (3.142, -0.0, 3.142)
ob_cube_005.location = (3.0, -3.0, 1.0)
ob_cube_005.lock_rotations_4d = False
ob_cube_005.empty_display_type = 'ARROWS'
ob_cube_005.lineart.crease_threshold = 0.0
ob_cube_006.location = (3.0, 1.0, 1.0)
ob_cube_007.location = (-1.0, -3.0, -1.0)
ob_cube_007.rotation_euler = (-3.721e-09, 3.142, 1.571)

# ---- collection membership
col_collection.objects.link(ob_cube)
col_collection.objects.link(ob_cube_001)
col_collection.objects.link(ob_cube_002)
col_collection.objects.link(ob_cube_003)
col_collection.objects.link(ob_cube_004)
col_collection.objects.link(ob_cube_005)
col_collection.objects.link(ob_cube_006)
col_collection.objects.link(ob_cube_007)

# ---- scene / render settings (as saved in the file)
scene.frame_start = 1; scene.frame_end = 250; scene.frame_set(0)
scene.render.engine = 'BLENDER_EEVEE_NEXT'
bpy.context.view_layer.update()

# ---- added for rendering (the .blend has no active camera and no usable light): camera, sun
cam_auto = bpy.data.cameras.new('AutoCamera')
cam_auto.lens = 50.0
cam_auto.sensor_width = 36.0
cam_auto.clip_end = 1000.0
ob_auto_camera = bpy.data.objects.new('AutoCamera', cam_auto)
scene.collection.objects.link(ob_auto_camera)
ob_auto_camera.location = (12.8203, -15.3843, 10.2562)
ob_auto_camera.rotation_euler = (1.09748, -7.21219e-08, 0.694738)
scene.camera = ob_auto_camera
light_auto_sun = bpy.data.lights.new('AutoSun', 'SUN')
light_auto_sun.energy = 3.0
light_auto_sun.angle = 0.0523599
ob_auto_sun = bpy.data.objects.new('AutoSun', light_auto_sun)
scene.collection.objects.link(ob_auto_sun)
ob_auto_sun.rotation_euler = (0.872665, 0.174533, 0.523599)
bpy.context.view_layer.update()
